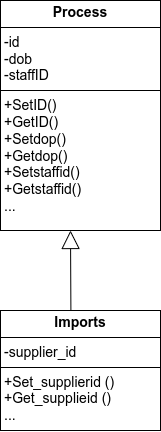

The diagram above was exported from draw.io. Its source (the exported page's mxGraphModel, read from the mxfile embedded in the PNG):
<mxGraphModel dx="205" dy="112" grid="1" gridSize="10" guides="1" tooltips="1" connect="1" arrows="1" fold="1" page="1" pageScale="1" pageWidth="850" pageHeight="1100" math="0" shadow="0">
  <root>
    <mxCell id="0" />
    <mxCell id="1" parent="0" />
    <mxCell id="ToTBRVSI2GzDDCvc8gR5-1" value="&lt;p style=&quot;margin:0px;margin-top:4px;text-align:center;&quot;&gt;&lt;b&gt;&lt;font style=&quot;font-size: 14px;&quot;&gt;Process&lt;/font&gt;&lt;/b&gt;&lt;/p&gt;&lt;hr size=&quot;1&quot; style=&quot;border-style:solid;&quot;&gt;&lt;p style=&quot;margin:0px;margin-left:4px;&quot;&gt;&lt;font style=&quot;font-size: 14px;&quot;&gt;&lt;span style=&quot;background-color: transparent;&quot;&gt;-&lt;/span&gt;&lt;span style=&quot;background-color: transparent; font-family: Arial, sans-serif; white-space-collapse: preserve;&quot;&gt;id&lt;/span&gt;&lt;/font&gt;&lt;/p&gt;&lt;p style=&quot;margin:0px;margin-left:4px;&quot;&gt;&lt;span style=&quot;background-color: transparent; font-family: Arial, sans-serif; white-space-collapse: preserve;&quot;&gt;&lt;font style=&quot;font-size: 14px;&quot;&gt;-dob&lt;/font&gt;&lt;/span&gt;&lt;/p&gt;&lt;p style=&quot;margin:0px;margin-left:4px;&quot;&gt;&lt;span style=&quot;background-color: transparent; font-family: Arial, sans-serif; white-space-collapse: preserve;&quot;&gt;&lt;font style=&quot;font-size: 14px;&quot;&gt;-staffID&lt;/font&gt;&lt;/span&gt;&lt;/p&gt;&lt;hr size=&quot;1&quot; style=&quot;border-style:solid;&quot;&gt;&lt;p style=&quot;margin:0px;margin-left:4px;&quot;&gt;&lt;font style=&quot;font-size: 14px;&quot;&gt;+&lt;span style=&quot;background-color: transparent; font-family: Arial, sans-serif; white-space-collapse: preserve;&quot;&gt;SetID()&lt;/span&gt;&lt;/font&gt;&lt;/p&gt;&lt;p style=&quot;margin:0px;margin-left:4px;&quot;&gt;&lt;span style=&quot;background-color: transparent; font-family: Arial, sans-serif; white-space-collapse: preserve;&quot;&gt;&lt;font style=&quot;font-size: 14px;&quot;&gt;+GetID()&lt;/font&gt;&lt;/span&gt;&lt;/p&gt;&lt;p style=&quot;margin:0px;margin-left:4px;&quot;&gt;&lt;font style=&quot;font-size: 14px;&quot;&gt;&lt;span style=&quot;background-color: transparent; font-family: Arial, sans-serif; white-space-collapse: preserve;&quot;&gt;+Setdop()&lt;/span&gt;&lt;span style=&quot;background-color: transparent; font-family: Arial, sans-serif; white-space-collapse: preserve;&quot;&gt;&amp;nbsp;&amp;nbsp;&amp;nbsp;&amp;nbsp;&amp;nbsp;&lt;/span&gt;&lt;/font&gt;&lt;/p&gt;&lt;p style=&quot;margin:0px;margin-left:4px;&quot;&gt;&lt;font style=&quot;font-size: 14px;&quot;&gt;&lt;span style=&quot;background-color: transparent; font-family: Arial, sans-serif; white-space-collapse: preserve;&quot;&gt;+Getdop()&lt;/span&gt;&lt;span style=&quot;background-color: transparent; font-family: Arial, sans-serif; white-space-collapse: preserve;&quot;&gt;&amp;nbsp;&amp;nbsp;&amp;nbsp;&amp;nbsp;&lt;/span&gt;&lt;/font&gt;&lt;/p&gt;&lt;p style=&quot;margin:0px;margin-left:4px;&quot;&gt;&lt;font style=&quot;font-size: 14px;&quot;&gt;&lt;span style=&quot;background-color: transparent; font-family: Arial, sans-serif; white-space-collapse: preserve;&quot;&gt;+Setstaffid()&lt;/span&gt;&lt;span style=&quot;background-color: transparent; font-family: Arial, sans-serif; white-space-collapse: preserve;&quot;&gt;&amp;nbsp;&amp;nbsp;&amp;nbsp;&amp;nbsp;&amp;nbsp;&lt;/span&gt;&lt;/font&gt;&lt;/p&gt;&lt;p style=&quot;margin:0px;margin-left:4px;&quot;&gt;&lt;span style=&quot;background-color: transparent; font-family: Arial, sans-serif; white-space-collapse: preserve;&quot;&gt;&lt;font style=&quot;font-size: 14px;&quot;&gt;+Getstaffid()&lt;/font&gt;&lt;/span&gt;&lt;/p&gt;&lt;p style=&quot;margin:0px;margin-left:4px;&quot;&gt;&lt;span style=&quot;background-color: transparent; font-family: Arial, sans-serif; white-space-collapse: preserve;&quot;&gt;&lt;font style=&quot;font-size: 14px;&quot;&gt;...&lt;/font&gt;&lt;/span&gt;&lt;/p&gt;&lt;span id=&quot;docs-internal-guid-1a6a6bc3-7fff-ee37-e526-eb98d48da269&quot;&gt;&lt;div&gt;&lt;span style=&quot;font-size: 11pt; font-family: Arial, sans-serif; background-color: transparent; font-variant-numeric: normal; font-variant-east-asian: normal; font-variant-alternates: normal; font-variant-position: normal; vertical-align: baseline; white-space-collapse: preserve;&quot;&gt;&lt;br&gt;&lt;/span&gt;&lt;/div&gt;&lt;/span&gt;" style="verticalAlign=top;align=left;overflow=fill;html=1;whiteSpace=wrap;" parent="1" vertex="1">
      <mxGeometry x="230" y="120" width="160" height="230" as="geometry" />
    </mxCell>
    <mxCell id="ToTBRVSI2GzDDCvc8gR5-2" value="&lt;p style=&quot;margin:0px;margin-top:4px;text-align:center;&quot;&gt;&lt;b&gt;&lt;font style=&quot;font-size: 14px;&quot;&gt;Imports&lt;/font&gt;&lt;/b&gt;&lt;/p&gt;&lt;hr size=&quot;1&quot; style=&quot;border-style:solid;&quot;&gt;&lt;p style=&quot;margin:0px;margin-left:4px;&quot;&gt;&lt;font style=&quot;font-size: 14px;&quot;&gt;-&lt;span style=&quot;background-color: transparent; font-family: Arial, sans-serif; white-space-collapse: preserve;&quot;&gt;supplier_id&lt;/span&gt;&lt;/font&gt;&lt;/p&gt;&lt;hr size=&quot;1&quot; style=&quot;border-style:solid;&quot;&gt;&lt;p style=&quot;margin:0px;margin-left:4px;&quot;&gt;&lt;font style=&quot;font-size: 14px;&quot;&gt;+&lt;span style=&quot;background-color: transparent; font-family: Arial, sans-serif; white-space-collapse: preserve;&quot;&gt;Set_supplierid ()&lt;/span&gt;&lt;/font&gt;&lt;/p&gt;&lt;p style=&quot;margin:0px;margin-left:4px;&quot;&gt;&lt;span style=&quot;background-color: transparent; font-family: Arial, sans-serif; white-space-collapse: preserve;&quot;&gt;&lt;font style=&quot;font-size: 14px;&quot;&gt;+Get_supplieid ()&lt;/font&gt;&lt;/span&gt;&lt;/p&gt;&lt;p style=&quot;margin:0px;margin-left:4px;&quot;&gt;&lt;span style=&quot;background-color: transparent; font-family: Arial, sans-serif; white-space-collapse: preserve;&quot;&gt;&lt;font style=&quot;font-size: 14px;&quot;&gt;...&lt;/font&gt;&lt;/span&gt;&lt;/p&gt;&lt;span id=&quot;docs-internal-guid-c788759d-7fff-1375-13a3-98553b77f948&quot;&gt;&lt;div&gt;&lt;span style=&quot;font-size: 11pt; font-family: Arial, sans-serif; background-color: transparent; font-variant-numeric: normal; font-variant-east-asian: normal; font-variant-alternates: normal; font-variant-position: normal; vertical-align: baseline; white-space-collapse: preserve;&quot;&gt;&lt;br&gt;&lt;/span&gt;&lt;/div&gt;&lt;/span&gt;" style="verticalAlign=top;align=left;overflow=fill;html=1;whiteSpace=wrap;" parent="1" vertex="1">
      <mxGeometry x="230" y="430" width="160" height="120" as="geometry" />
    </mxCell>
    <mxCell id="4gY6SrWWuHgPwl94sl8r-1" value="" style="endArrow=block;endSize=16;endFill=0;html=1;rounded=0;exitX=0.44;exitY=0.001;exitDx=0;exitDy=0;exitPerimeter=0;" edge="1" parent="1" source="ToTBRVSI2GzDDCvc8gR5-2">
      <mxGeometry width="160" relative="1" as="geometry">
        <mxPoint x="300" y="380" as="sourcePoint" />
        <mxPoint x="300" y="350" as="targetPoint" />
      </mxGeometry>
    </mxCell>
  </root>
</mxGraphModel>